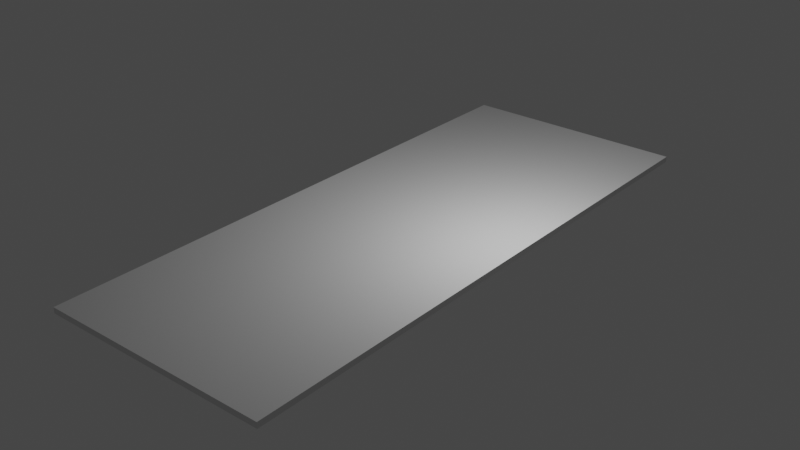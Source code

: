 # Source: main.blend  (saved by Blender 2.82.7; exported with 4.5.12 LTS)
import bpy
from mathutils import Matrix  # noqa: F401  (used for matrix-valued properties, if any)

bpy.ops.wm.read_factory_settings(use_empty=True)
scene = bpy.context.scene
scene.name = 'Scene'

# ---- collections
col_collection = bpy.data.collections.new('Collection'); scene.collection.children.link(col_collection)

# ---- world
world_world = bpy.data.worlds.new('World'); scene.world = world_world
world_world.use_nodes = True; world_world.node_tree.nodes.clear()
_N = world_world.node_tree.nodes; _L = world_world.node_tree.links
n0 = _N.new('ShaderNodeOutputWorld'); n0.name = 'World Output'; n0.location = (300, 300)
n1 = _N.new('ShaderNodeBackground'); n1.name = 'Background'; n1.location = (10, 300)
n1.inputs[0].default_value = (0.05088, 0.05088, 0.05088, 1.0)
_L.new(n1.outputs[0], n0.inputs[0])
n0.is_active_output = True
world_world.color = (0.05088, 0.05088, 0.05088)
world_world.use_sun_shadow = False
world_world.sun_shadow_jitter_overblur = 0.0

# ---- lights
light_light = bpy.data.lights.new('Light', 'POINT')
light_light.transmission_factor = 0.0
light_light.energy = 1000.0
light_light.shadow_soft_size = 0.1
light_light.shadow_maximum_resolution = 0.006
light_light.use_absolute_resolution = True

# ---- meshes
me_cube_002 = bpy.data.meshes.new('Cube.002')
me_cube_002.from_pydata([(-1.0, -1.0, -1.0), (-1.0, -1.0, 1.0), (-1.0, 1.0, -1.0), (-1.0, 1.0, 1.0), (1.0, -1.0, -1.0), (1.0, -1.0, 1.0), (1.0, 1.0, -1.0), (1.0, 1.0, 1.0)], [], [(0, 1, 3, 2), (2, 3, 7, 6), (6, 7, 5, 4), (4, 5, 1, 0), (2, 6, 4, 0), (7, 3, 1, 5)])
_uv = me_cube_002.uv_layers.new(name='UVMap')
_uv.uv.foreach_set('vector', [0.375, 0.0, 0.625, 0.0, 0.625, 0.25, 0.375, 0.25, 0.375, 0.25, 0.625, 0.25, 0.625, 0.5, 0.375, 0.5, 0.375, 0.5, 0.625, 0.5, 0.625, 0.75, 0.375, 0.75, 0.375, 0.75, 0.625, 0.75, 0.625, 1.0, 0.375, 1.0, 0.125, 0.5, 0.375, 0.5, 0.375, 0.75, 0.125, 0.75, 0.625, 0.5, 0.875, 0.5, 0.875, 0.75, 0.625, 0.75])
me_cube_002.use_remesh_fix_poles = True
me_cube_002.use_remesh_preserve_attributes = False
me_cube_002.use_mirror_vertex_groups = False
me_cube_002.update()

# ---- objects
ob_light = bpy.data.objects.new('Light', light_light)
ob_cube = bpy.data.objects.new('Cube', me_cube_002)

# ---- transforms, parenting, visibility, modifiers, constraints
ob_light.location = (4.076, 1.005, 5.904)
ob_light.rotation_euler = (0.6503, 0.05522, 1.866)
ob_light.lock_rotations_4d = False
ob_light.empty_display_type = 'ARROWS'
ob_light.color = (0.0, 0.0, 0.0, 0.0)
ob_light.lineart.crease_threshold = 0.0
ob_cube.location = (0.0, 0.0, 0.1)
ob_cube.scale = (4.0, 10.0, 0.1)
ob_cube.lineart.crease_threshold = 0.0

# ---- collection membership
col_collection.objects.link(ob_light)
col_collection.objects.link(ob_cube)

# ---- scene / render settings (as saved in the file)
scene.frame_start = 1; scene.frame_end = 250; scene.frame_set(1)
scene.render.engine = 'BLENDER_EEVEE_NEXT'
scene.cycles.use_denoising = False
scene.cycles.samples = 128
scene.cycles.sampling_pattern = 'TABULATED_SOBOL'
scene.cycles.use_adaptive_sampling = False
scene.cycles.use_light_tree = False
scene.view_settings.view_transform = 'Filmic'
bpy.context.view_layer.update()

# ---- added for rendering (the .blend has no active camera): camera
cam_auto = bpy.data.cameras.new('AutoCamera')
cam_auto.lens = 50.0
cam_auto.sensor_width = 36.0
cam_auto.clip_end = 1000.0
ob_auto_camera = bpy.data.objects.new('AutoCamera', cam_auto)
scene.collection.objects.link(ob_auto_camera)
ob_auto_camera.location = (19.9308, -23.917, 16.0446)
ob_auto_camera.rotation_euler = (1.09748, -7.21219e-08, 0.694738)
scene.camera = ob_auto_camera
bpy.context.view_layer.update()

